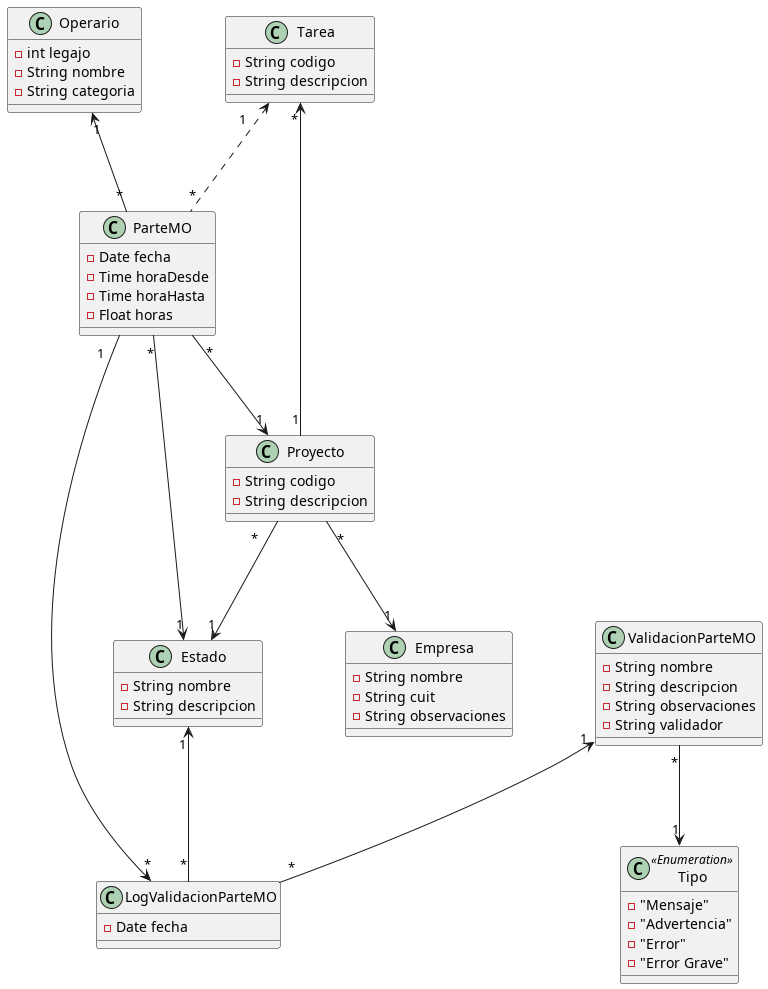

The diagram above was rendered by PlantUML. Its source (embedded in the PNG):
@startuml
Operario "1" <--"*" ParteMO
Tarea "1" <.. "*" ParteMO
ParteMO "*" --> "1" Estado
ParteMO "*" --> "1" Proyecto
Tarea "*" <-- "1" Proyecto
Proyecto "*" --> "1" Estado
Proyecto "*"--> "1" Empresa
ParteMO "1" --> "*" LogValidacionParteMO
Estado "1" <-- "*" LogValidacionParteMO
ValidacionParteMO "1" <-- "*" LogValidacionParteMO
ValidacionParteMO "*" --> "1" Tipo

class Operario{
  -int legajo
  -String nombre
  -String categoria
}
class Tarea{
  -String codigo
  -String descripcion
}
class ParteMO{
  -Date fecha
  -Time horaDesde
  -Time horaHasta
  -Float horas
}
class Proyecto{
  -String codigo
  -String descripcion
}
class Empresa{
  -String nombre
  -String cuit
  -String observaciones
}
class Estado{
  -String nombre
  -String descripcion
}
class LogValidacionParteMO{
  -Date fecha
}
class ValidacionParteMO{
  -String nombre
  -String descripcion
  -String observaciones
  -String validador
}
class Tipo<<Enumeration>>{
  -"Mensaje"
  -"Advertencia"
  -"Error"
  -"Error Grave"
}
@enduml